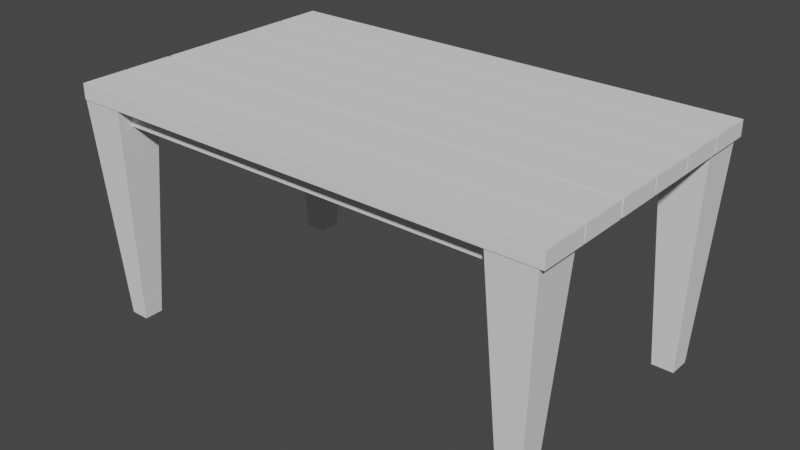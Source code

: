 # Source: table.blend  (saved by Blender 2.83.19; exported with 4.5.12 LTS)
import bpy
from mathutils import Matrix  # noqa: F401  (used for matrix-valued properties, if any)

bpy.ops.wm.read_factory_settings(use_empty=True)
scene = bpy.context.scene
scene.name = 'Scene'

# ---- collections
col_collection = bpy.data.collections.new('Collection'); scene.collection.children.link(col_collection)

# ---- world
world_world = bpy.data.worlds.new('World'); scene.world = world_world
world_world.use_nodes = True; world_world.node_tree.nodes.clear()
_N = world_world.node_tree.nodes; _L = world_world.node_tree.links
n0 = _N.new('ShaderNodeOutputWorld'); n0.name = 'World Output'; n0.location = (300, 300)
n1 = _N.new('ShaderNodeBackground'); n1.name = 'Background'; n1.location = (10, 300)
n1.inputs[0].default_value = (0.05088, 0.05088, 0.05088, 1.0)
_L.new(n1.outputs[0], n0.inputs[0])
n0.is_active_output = True
world_world.color = (0.05088, 0.05088, 0.05088)
world_world.use_sun_shadow = False
world_world.sun_shadow_jitter_overblur = 0.0

# ---- meshes
me_plane_003 = bpy.data.meshes.new('Plane.003')
me_plane_003.from_pydata([(-1.0, -1.0, 1.939), (1.0, -1.0, 1.939), (-1.0, 1.0, 1.939), (1.0, 1.0, 1.939), (-1.0, 1.071, 1.939), (1.0, 1.071, 1.939), (-1.0, 3.071, 1.939), (1.0, 3.071, 1.939), (-1.0, 3.18, 1.939), (1.0, 3.18, 1.939), (-1.0, 5.18, 1.939), (1.0, 5.18, 1.939), (-1.0, 5.25, 1.939), (1.0, 5.25, 1.939), (-1.0, 7.25, 1.939), (1.0, 7.25, 1.939), (-1.0, 9.392, 1.939), (1.0, 9.392, 1.939), (-1.0, 11.39, 1.939), (1.0, 11.39, 1.939), (-1.0, 7.321, 1.939), (1.0, 7.321, 1.939), (-1.0, 9.321, 1.939), (1.0, 9.321, 1.939), (-1.0, 1.0, 2.073), (-1.0, -1.0, 2.073), (1.0, -1.0, 2.073), (1.0, 1.0, 2.073), (-1.0, 3.071, 2.073), (-1.0, 1.071, 2.073), (1.0, 1.071, 2.073), (1.0, 3.071, 2.073), (-1.0, 5.18, 2.073), (-1.0, 3.18, 2.073), (1.0, 3.18, 2.073), (1.0, 5.18, 2.073), (-1.0, 7.25, 2.073), (-1.0, 5.25, 2.073), (1.0, 5.25, 2.073), (1.0, 7.25, 2.073), (-1.0, 11.39, 2.073), (-1.0, 9.392, 2.073), (1.0, 9.392, 2.073), (1.0, 11.39, 2.073), (-1.0, 9.321, 2.073), (-1.0, 7.321, 2.073), (1.0, 7.321, 2.073), (1.0, 9.321, 2.073)], [], [(0, 2, 3, 1), (4, 6, 7, 5), (8, 10, 11, 9), (12, 14, 15, 13), (16, 18, 19, 17), (20, 22, 23, 21), (25, 26, 27, 24), (29, 30, 31, 28), (33, 34, 35, 32), (37, 38, 39, 36), (41, 42, 43, 40), (45, 46, 47, 44), (16, 17, 42, 41), (9, 11, 35, 34), (3, 2, 24, 27), (17, 19, 43, 42), (11, 10, 32, 35), (6, 4, 29, 28), (19, 18, 40, 43), (14, 12, 37, 36), (4, 5, 30, 29), (22, 20, 45, 44), (12, 13, 38, 37), (5, 7, 31, 30), (20, 21, 46, 45), (13, 15, 39, 38), (7, 6, 28, 31), (21, 23, 47, 46), (2, 0, 25, 24), (15, 14, 36, 39), (10, 8, 33, 32), (23, 22, 44, 47), (0, 1, 26, 25), (18, 16, 41, 40), (8, 9, 34, 33), (1, 3, 27, 26)])
_uv = me_plane_003.uv_layers.new(name='UVMap')
_uv.uv.foreach_set('vector', [0.0, 0.0, 0.0, 1.0, 1.0, 1.0, 1.0, 0.0, 0.0, 0.0, 0.0, 1.0, 1.0, 1.0, 1.0, 0.0, 0.0, 0.0, 0.0, 1.0, 1.0, 1.0, 1.0, 0.0, 0.0, 0.0, 0.0, 1.0, 1.0, 1.0, 1.0, 0.0, 0.0, 0.0, 0.0, 1.0, 1.0, 1.0, 1.0, 0.0, 0.0, 0.0, 0.0, 1.0, 1.0, 1.0, 1.0, 0.0, 0.0, 0.0, 1.0, 0.0, 1.0, 1.0, 0.0, 1.0, 0.0, 0.0, 1.0, 0.0, 1.0, 1.0, 0.0, 1.0, 0.0, 0.0, 1.0, 0.0, 1.0, 1.0, 0.0, 1.0, 0.0, 0.0, 1.0, 0.0, 1.0, 1.0, 0.0, 1.0, 0.0, 0.0, 1.0, 0.0, 1.0, 1.0, 0.0, 1.0, 0.0, 0.0, 1.0, 0.0, 1.0, 1.0, 0.0, 1.0, 0.0, 0.0, 1.0, 0.0, 1.0, 0.0, 0.0, 0.0, 1.0, 0.0, 1.0, 1.0, 1.0, 1.0, 1.0, 0.0, 1.0, 1.0, 0.0, 1.0, 0.0, 1.0, 1.0, 1.0, 1.0, 0.0, 1.0, 1.0, 1.0, 1.0, 1.0, 0.0, 1.0, 1.0, 0.0, 1.0, 0.0, 1.0, 1.0, 1.0, 0.0, 1.0, 0.0, 0.0, 0.0, 0.0, 0.0, 1.0, 1.0, 1.0, 0.0, 1.0, 0.0, 1.0, 1.0, 1.0, 0.0, 1.0, 0.0, 0.0, 0.0, 0.0, 0.0, 1.0, 0.0, 0.0, 1.0, 0.0, 1.0, 0.0, 0.0, 0.0, 0.0, 1.0, 0.0, 0.0, 0.0, 0.0, 0.0, 1.0, 0.0, 0.0, 1.0, 0.0, 1.0, 0.0, 0.0, 0.0, 1.0, 0.0, 1.0, 1.0, 1.0, 1.0, 1.0, 0.0, 0.0, 0.0, 1.0, 0.0, 1.0, 0.0, 0.0, 0.0, 1.0, 0.0, 1.0, 1.0, 1.0, 1.0, 1.0, 0.0, 1.0, 1.0, 0.0, 1.0, 0.0, 1.0, 1.0, 1.0, 1.0, 0.0, 1.0, 1.0, 1.0, 1.0, 1.0, 0.0, 0.0, 1.0, 0.0, 0.0, 0.0, 0.0, 0.0, 1.0, 1.0, 1.0, 0.0, 1.0, 0.0, 1.0, 1.0, 1.0, 0.0, 1.0, 0.0, 0.0, 0.0, 0.0, 0.0, 1.0, 1.0, 1.0, 0.0, 1.0, 0.0, 1.0, 1.0, 1.0, 0.0, 0.0, 1.0, 0.0, 1.0, 0.0, 0.0, 0.0, 0.0, 1.0, 0.0, 0.0, 0.0, 0.0, 0.0, 1.0, 0.0, 0.0, 1.0, 0.0, 1.0, 0.0, 0.0, 0.0, 1.0, 0.0, 1.0, 1.0, 1.0, 1.0, 1.0, 0.0])
me_plane_003.use_remesh_fix_poles = True
me_plane_003.use_remesh_preserve_attributes = False
me_plane_003.use_mirror_vertex_groups = False
me_plane_003.update()
me_cube_001 = bpy.data.meshes.new('Cube.001')
me_cube_001.from_pydata([(-0.4279, -0.4279, -8.931), (-1.0, -1.0, 1.101), (-0.4279, 0.4279, -8.931), (-1.0, 1.0, 1.101), (0.4279, -0.4279, -8.931), (1.0, -1.0, 1.101), (0.4279, 0.4279, -8.931), (1.0, 1.0, 1.101), (-0.4977, 10.52, -8.931), (-1.0, 10.01, 1.101), (-0.4977, 11.51, -8.931), (-1.0, 12.01, 1.101), (0.4977, 10.52, -8.931), (1.0, 10.01, 1.101), (0.4977, 11.51, -8.931), (1.0, 12.01, 1.101), (-19.99, -0.4278, -8.931), (-20.56, -1.0, 1.101), (-19.99, 0.4278, -8.931), (-20.56, 1.0, 1.101), (-19.13, -0.4278, -8.931), (-18.56, -1.0, 1.101), (-19.13, 0.4278, -8.931), (-18.56, 1.0, 1.101), (-19.92, 10.57, -8.931), (-20.42, 10.07, 1.101), (-19.92, 11.57, -8.931), (-20.42, 12.07, 1.101), (-18.92, 10.57, -8.931), (-18.42, 10.07, 1.101), (-18.92, 11.57, -8.931), (-18.42, 12.07, 1.101)], [], [(0, 1, 3, 2), (2, 3, 7, 6), (6, 7, 5, 4), (4, 5, 1, 0), (2, 6, 4, 0), (7, 3, 1, 5), (8, 9, 11, 10), (10, 11, 15, 14), (14, 15, 13, 12), (12, 13, 9, 8), (10, 14, 12, 8), (15, 11, 9, 13), (16, 17, 19, 18), (18, 19, 23, 22), (22, 23, 21, 20), (20, 21, 17, 16), (18, 22, 20, 16), (23, 19, 17, 21), (24, 25, 27, 26), (26, 27, 31, 30), (30, 31, 29, 28), (28, 29, 25, 24), (26, 30, 28, 24), (31, 27, 25, 29)])
_uv = me_cube_001.uv_layers.new(name='UVMap')
_uv.uv.foreach_set('vector', [0.375, 0.0, 0.625, 0.0, 0.625, 0.25, 0.375, 0.25, 0.375, 0.25, 0.625, 0.25, 0.625, 0.5, 0.375, 0.5, 0.375, 0.5, 0.625, 0.5, 0.625, 0.75, 0.375, 0.75, 0.375, 0.75, 0.625, 0.75, 0.625, 1.0, 0.375, 1.0, 0.125, 0.5, 0.375, 0.5, 0.375, 0.75, 0.125, 0.75, 0.625, 0.5, 0.875, 0.5, 0.875, 0.75, 0.625, 0.75, 0.375, 0.0, 0.625, 0.0, 0.625, 0.25, 0.375, 0.25, 0.375, 0.25, 0.625, 0.25, 0.625, 0.5, 0.375, 0.5, 0.375, 0.5, 0.625, 0.5, 0.625, 0.75, 0.375, 0.75, 0.375, 0.75, 0.625, 0.75, 0.625, 1.0, 0.375, 1.0, 0.125, 0.5, 0.375, 0.5, 0.375, 0.75, 0.125, 0.75, 0.625, 0.5, 0.875, 0.5, 0.875, 0.75, 0.625, 0.75, 0.375, 0.0, 0.625, 0.0, 0.625, 0.25, 0.375, 0.25, 0.375, 0.25, 0.625, 0.25, 0.625, 0.5, 0.375, 0.5, 0.375, 0.5, 0.625, 0.5, 0.625, 0.75, 0.375, 0.75, 0.375, 0.75, 0.625, 0.75, 0.625, 1.0, 0.375, 1.0, 0.125, 0.5, 0.375, 0.5, 0.375, 0.75, 0.125, 0.75, 0.625, 0.5, 0.875, 0.5, 0.875, 0.75, 0.625, 0.75, 0.375, 0.0, 0.625, 0.0, 0.625, 0.25, 0.375, 0.25, 0.375, 0.25, 0.625, 0.25, 0.625, 0.5, 0.375, 0.5, 0.375, 0.5, 0.625, 0.5, 0.625, 0.75, 0.375, 0.75, 0.375, 0.75, 0.625, 0.75, 0.625, 1.0, 0.375, 1.0, 0.125, 0.5, 0.375, 0.5, 0.375, 0.75, 0.125, 0.75, 0.625, 0.5, 0.875, 0.5, 0.875, 0.75, 0.625, 0.75])
me_cube_001.use_remesh_fix_poles = True
me_cube_001.use_remesh_preserve_attributes = False
me_cube_001.use_mirror_vertex_groups = False
me_cube_001.update()
me_cube = bpy.data.meshes.new('Cube')
me_cube.from_pydata([(1.849, -0.4169, 1.773), (1.849, -0.4169, 1.946), (1.849, 1.73, 1.773), (1.849, 1.73, 1.946), (1.914, -0.4169, 1.773), (1.914, -0.4169, 1.946), (1.914, 1.73, 1.773), (1.914, 1.73, 1.946), (-1.958, -0.4169, 1.773), (-1.958, -0.4169, 1.946), (-1.958, 1.73, 1.773), (-1.958, 1.73, 1.946), (-1.893, -0.4169, 1.773), (-1.893, -0.4169, 1.946), (-1.893, 1.73, 1.773), (-1.893, 1.73, 1.946), (-1.949, -0.4339, 1.773), (-1.949, -0.4339, 1.946), (1.903, -0.426, 1.773), (1.903, -0.426, 1.946), (-1.948, -0.499, 1.773), (-1.948, -0.499, 1.946), (1.904, -0.491, 1.773), (1.904, -0.491, 1.946), (-1.949, 1.726, 1.773), (-1.949, 1.726, 1.946), (1.903, 1.734, 1.773), (1.903, 1.734, 1.946), (-1.948, 1.661, 1.773), (-1.948, 1.661, 1.946), (1.904, 1.669, 1.773), (1.904, 1.669, 1.946)], [], [(0, 1, 3, 2), (2, 3, 7, 6), (6, 7, 5, 4), (4, 5, 1, 0), (2, 6, 4, 0), (7, 3, 1, 5), (8, 9, 11, 10), (10, 11, 15, 14), (14, 15, 13, 12), (12, 13, 9, 8), (10, 14, 12, 8), (15, 11, 9, 13), (16, 17, 19, 18), (18, 19, 23, 22), (22, 23, 21, 20), (20, 21, 17, 16), (18, 22, 20, 16), (23, 19, 17, 21), (24, 25, 27, 26), (26, 27, 31, 30), (30, 31, 29, 28), (28, 29, 25, 24), (26, 30, 28, 24), (31, 27, 25, 29)])
_uv = me_cube.uv_layers.new(name='UVMap')
_uv.uv.foreach_set('vector', [0.375, 0.0, 0.625, 0.0, 0.625, 0.25, 0.375, 0.25, 0.375, 0.25, 0.625, 0.25, 0.625, 0.5, 0.375, 0.5, 0.375, 0.5, 0.625, 0.5, 0.625, 0.75, 0.375, 0.75, 0.375, 0.75, 0.625, 0.75, 0.625, 1.0, 0.375, 1.0, 0.125, 0.5, 0.375, 0.5, 0.375, 0.75, 0.125, 0.75, 0.625, 0.5, 0.875, 0.5, 0.875, 0.75, 0.625, 0.75, 0.375, 0.0, 0.625, 0.0, 0.625, 0.25, 0.375, 0.25, 0.375, 0.25, 0.625, 0.25, 0.625, 0.5, 0.375, 0.5, 0.375, 0.5, 0.625, 0.5, 0.625, 0.75, 0.375, 0.75, 0.375, 0.75, 0.625, 0.75, 0.625, 1.0, 0.375, 1.0, 0.125, 0.5, 0.375, 0.5, 0.375, 0.75, 0.125, 0.75, 0.625, 0.5, 0.875, 0.5, 0.875, 0.75, 0.625, 0.75, 0.375, 0.0, 0.625, 0.0, 0.625, 0.25, 0.375, 0.25, 0.375, 0.25, 0.625, 0.25, 0.625, 0.5, 0.375, 0.5, 0.375, 0.5, 0.625, 0.5, 0.625, 0.75, 0.375, 0.75, 0.375, 0.75, 0.625, 0.75, 0.625, 1.0, 0.375, 1.0, 0.125, 0.5, 0.375, 0.5, 0.375, 0.75, 0.125, 0.75, 0.625, 0.5, 0.875, 0.5, 0.875, 0.75, 0.625, 0.75, 0.375, 0.0, 0.625, 0.0, 0.625, 0.25, 0.375, 0.25, 0.375, 0.25, 0.625, 0.25, 0.625, 0.5, 0.375, 0.5, 0.375, 0.5, 0.625, 0.5, 0.625, 0.75, 0.375, 0.75, 0.375, 0.75, 0.625, 0.75, 0.625, 1.0, 0.375, 1.0, 0.125, 0.5, 0.375, 0.5, 0.375, 0.75, 0.125, 0.75, 0.625, 0.5, 0.875, 0.5, 0.875, 0.75, 0.625, 0.75])
me_cube.use_remesh_fix_poles = True
me_cube.use_remesh_preserve_attributes = False
me_cube.use_mirror_vertex_groups = False
me_cube.update()

# ---- objects
ob_tabletop = bpy.data.objects.new('Tabletop', me_plane_003)
ob_legs = bpy.data.objects.new('Legs', me_cube_001)
ob_underside_edge = bpy.data.objects.new('Underside Edge', me_cube)

# ---- transforms, parenting, visibility, modifiers, constraints
ob_tabletop.location = (5.714e-08, -0.4253, -2.077e-08)
ob_tabletop.scale = (2.113, 0.2054, 1.0)
ob_tabletop.lineart.crease_threshold = 0.0
ob_legs.location = (1.88, -0.4293, 1.735)
ob_legs.scale = (0.1943, 0.1943, 0.1943)
ob_legs.lineart.crease_threshold = 0.0
ob_underside_edge.location = (0.0, 0.0, 0.0)
ob_underside_edge.lineart.crease_threshold = 0.0

# ---- collection membership
col_collection.objects.link(ob_tabletop)
col_collection.objects.link(ob_legs)
col_collection.objects.link(ob_underside_edge)

# ---- scene / render settings (as saved in the file)
scene.frame_start = 1; scene.frame_end = 250; scene.frame_set(46)
scene.render.engine = 'BLENDER_EEVEE_NEXT'
scene.cycles.use_denoising = False
scene.cycles.samples = 128
scene.cycles.sampling_pattern = 'TABULATED_SOBOL'
scene.cycles.use_adaptive_sampling = False
scene.cycles.use_light_tree = False
scene.view_settings.view_transform = 'Filmic'
bpy.context.view_layer.update()

# ---- added for rendering (the .blend has no active camera and no usable light): camera, sun
cam_auto = bpy.data.cameras.new('AutoCamera')
cam_auto.lens = 50.0
cam_auto.sensor_width = 36.0
cam_auto.clip_end = 1000.0
ob_auto_camera = bpy.data.objects.new('AutoCamera', cam_auto)
scene.collection.objects.link(ob_auto_camera)
ob_auto_camera.location = (4.95283, -5.30148, 4.99895)
ob_auto_camera.rotation_euler = (1.09748, -7.21219e-08, 0.694738)
scene.camera = ob_auto_camera
light_auto_sun = bpy.data.lights.new('AutoSun', 'SUN')
light_auto_sun.energy = 3.0
light_auto_sun.angle = 0.0523599
ob_auto_sun = bpy.data.objects.new('AutoSun', light_auto_sun)
scene.collection.objects.link(ob_auto_sun)
ob_auto_sun.rotation_euler = (0.872665, 0.174533, 0.523599)
bpy.context.view_layer.update()
